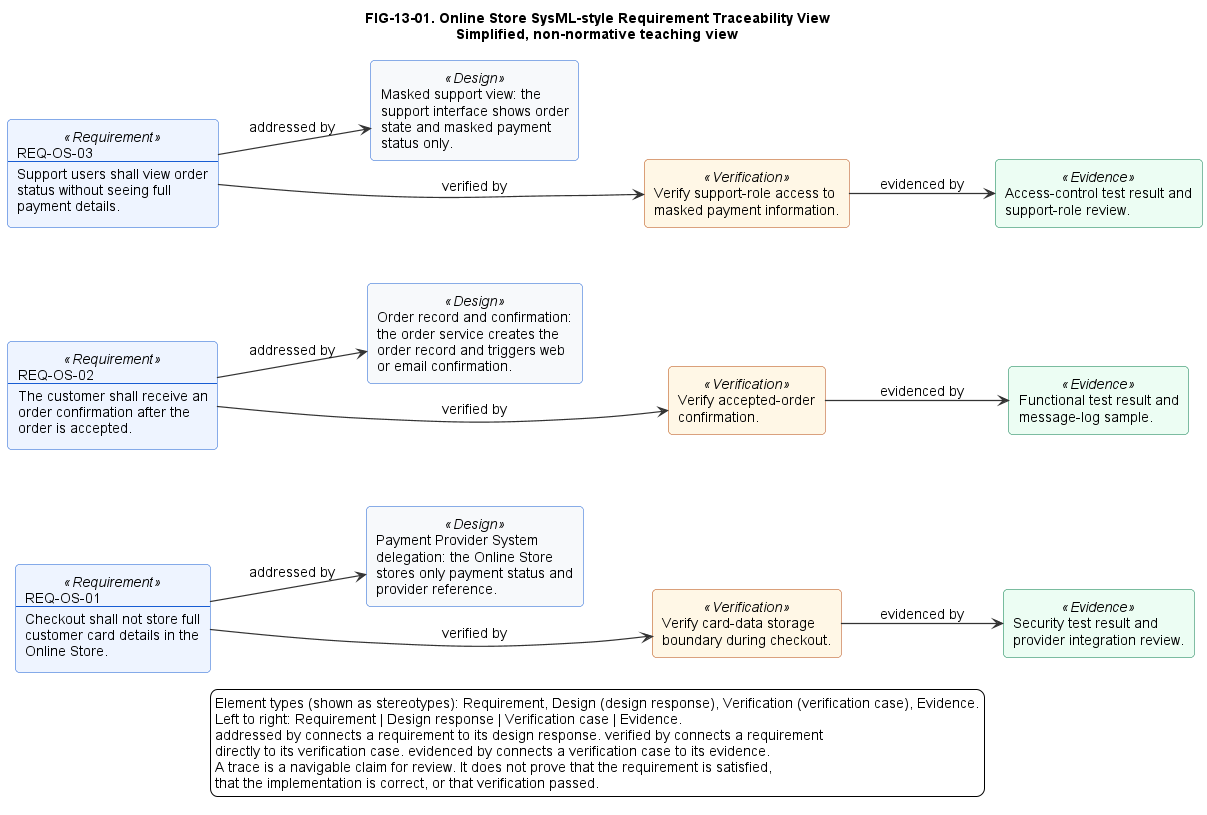

The diagram above was rendered by PlantUML. Its source (embedded in the PNG):
@startuml
!include ../../styles/plantuml-theme.puml

left to right direction
title FIG-13-01. Online Store SysML-style Requirement Traceability View\nSimplified, non-normative teaching view

skinparam rectangleRoundCorner 8
skinparam rectangle<<Requirement>> {
  BorderColor #175CD3
  BackgroundColor #EEF4FF
}
skinparam rectangle<<Design>> {
  BorderColor #175CD3
  BackgroundColor #F7F9FB
}
skinparam rectangle<<Verification>> {
  BorderColor #B54708
  BackgroundColor #FFF7E6
}
skinparam rectangle<<Evidence>> {
  BorderColor #027A48
  BackgroundColor #ECFDF3
}

' Column 1: Requirements
rectangle "REQ-OS-01\n----\nCheckout shall not store full\ncustomer card details in the\nOnline Store." <<Requirement>> as R1
rectangle "REQ-OS-02\n----\nThe customer shall receive an\norder confirmation after the\norder is accepted." <<Requirement>> as R2
rectangle "REQ-OS-03\n----\nSupport users shall view order\nstatus without seeing full\npayment details." <<Requirement>> as R3

' Column 2: Design responses
rectangle "Payment Provider System\ndelegation: the Online Store\nstores only payment status and\nprovider reference." <<Design>> as D1
rectangle "Order record and confirmation:\nthe order service creates the\norder record and triggers web\nor email confirmation." <<Design>> as D2
rectangle "Masked support view: the\nsupport interface shows order\nstate and masked payment\nstatus only." <<Design>> as D3

' Column 3: Verification cases
rectangle "Verify card-data storage\nboundary during checkout." <<Verification>> as V1
rectangle "Verify accepted-order\nconfirmation." <<Verification>> as V2
rectangle "Verify support-role access to\nmasked payment information." <<Verification>> as V3

' Column 4: Verification evidence
rectangle "Security test result and\nprovider integration review." <<Evidence>> as E1
rectangle "Functional test result and\nmessage-log sample." <<Evidence>> as E2
rectangle "Access-control test result and\nsupport-role review." <<Evidence>> as E3

' Requirement addressed by design response
R1 --> D1 : addressed by
R2 --> D2 : addressed by
R3 --> D3 : addressed by

' Requirement verified by verification case (direct, not via design response)
R1 --> V1 : verified by
R2 --> V2 : verified by
R3 --> V3 : verified by

' Verification case evidenced by verification evidence
V1 --> E1 : evidenced by
V2 --> E2 : evidenced by
V3 --> E3 : evidenced by

' Hidden ordering keeps columns left to right:
' Requirement | Design response | Verification case | Evidence
D1 -[hidden]-> V1
D2 -[hidden]-> V2
D3 -[hidden]-> V3

legend bottom
Element types (shown as stereotypes): Requirement, Design (design response), Verification (verification case), Evidence.
Left to right: Requirement | Design response | Verification case | Evidence.
addressed by connects a requirement to its design response. verified by connects a requirement
directly to its verification case. evidenced by connects a verification case to its evidence.
A trace is a navigable claim for review. It does not prove that the requirement is satisfied,
that the implementation is correct, or that verification passed.
endlegend

@enduml